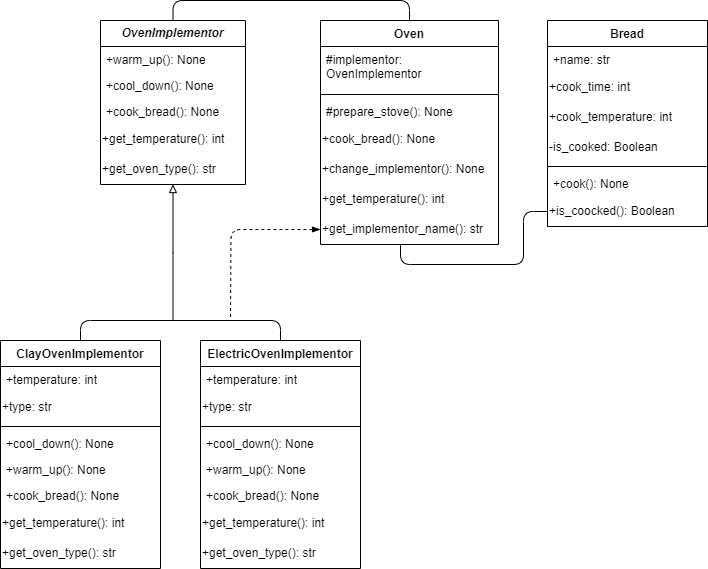

The diagram above was exported from draw.io. Its source (the exported page's mxGraphModel, read from the mxfile embedded in the PNG):
<mxGraphModel dx="1195" dy="682" grid="1" gridSize="10" guides="1" tooltips="1" connect="1" arrows="1" fold="1" page="1" pageScale="1" pageWidth="827" pageHeight="1169" math="0" shadow="0">
  <root>
    <mxCell id="WIyWlLk6GJQsqaUBKTNV-0" />
    <mxCell id="WIyWlLk6GJQsqaUBKTNV-1" parent="WIyWlLk6GJQsqaUBKTNV-0" />
    <mxCell id="MEaZ_8eZGDUSBDwD_dKv-0" value="Bread" style="swimlane;fontStyle=1;align=center;verticalAlign=top;childLayout=stackLayout;horizontal=1;startSize=26;horizontalStack=0;resizeParent=1;resizeParentMax=0;resizeLast=0;collapsible=1;marginBottom=0;whiteSpace=wrap;html=1;" vertex="1" parent="WIyWlLk6GJQsqaUBKTNV-1">
      <mxGeometry x="667" y="40" width="160" height="206" as="geometry" />
    </mxCell>
    <mxCell id="MEaZ_8eZGDUSBDwD_dKv-1" value="+name: str" style="text;strokeColor=none;fillColor=none;align=left;verticalAlign=top;spacingLeft=4;spacingRight=4;overflow=hidden;rotatable=0;points=[[0,0.5],[1,0.5]];portConstraint=eastwest;whiteSpace=wrap;html=1;" vertex="1" parent="MEaZ_8eZGDUSBDwD_dKv-0">
      <mxGeometry y="26" width="160" height="26" as="geometry" />
    </mxCell>
    <mxCell id="MEaZ_8eZGDUSBDwD_dKv-4" value="&lt;div style=&quot;&quot;&gt;&lt;span style=&quot;background-color: initial;&quot;&gt;+cook_time: int&lt;/span&gt;&lt;/div&gt;" style="text;html=1;align=left;verticalAlign=middle;resizable=0;points=[];autosize=1;strokeColor=none;fillColor=none;" vertex="1" parent="MEaZ_8eZGDUSBDwD_dKv-0">
      <mxGeometry y="52" width="160" height="30" as="geometry" />
    </mxCell>
    <mxCell id="MEaZ_8eZGDUSBDwD_dKv-5" value="+cook_temperature: int" style="text;html=1;align=left;verticalAlign=middle;resizable=0;points=[];autosize=1;strokeColor=none;fillColor=none;" vertex="1" parent="MEaZ_8eZGDUSBDwD_dKv-0">
      <mxGeometry y="82" width="160" height="30" as="geometry" />
    </mxCell>
    <mxCell id="MEaZ_8eZGDUSBDwD_dKv-6" value="-is_cooked: Boolean" style="text;html=1;align=left;verticalAlign=middle;resizable=0;points=[];autosize=1;strokeColor=none;fillColor=none;" vertex="1" parent="MEaZ_8eZGDUSBDwD_dKv-0">
      <mxGeometry y="112" width="160" height="30" as="geometry" />
    </mxCell>
    <mxCell id="MEaZ_8eZGDUSBDwD_dKv-2" value="" style="line;strokeWidth=1;fillColor=none;align=left;verticalAlign=middle;spacingTop=-1;spacingLeft=3;spacingRight=3;rotatable=0;labelPosition=right;points=[];portConstraint=eastwest;strokeColor=inherit;" vertex="1" parent="MEaZ_8eZGDUSBDwD_dKv-0">
      <mxGeometry y="142" width="160" height="8" as="geometry" />
    </mxCell>
    <mxCell id="MEaZ_8eZGDUSBDwD_dKv-3" value="+cook(): None" style="text;strokeColor=none;fillColor=none;align=left;verticalAlign=top;spacingLeft=4;spacingRight=4;overflow=hidden;rotatable=0;points=[[0,0.5],[1,0.5]];portConstraint=eastwest;whiteSpace=wrap;html=1;" vertex="1" parent="MEaZ_8eZGDUSBDwD_dKv-0">
      <mxGeometry y="150" width="160" height="26" as="geometry" />
    </mxCell>
    <mxCell id="MEaZ_8eZGDUSBDwD_dKv-7" value="+is_coocked(): Boolean" style="text;html=1;align=left;verticalAlign=middle;resizable=0;points=[];autosize=1;strokeColor=none;fillColor=none;" vertex="1" parent="MEaZ_8eZGDUSBDwD_dKv-0">
      <mxGeometry y="176" width="160" height="30" as="geometry" />
    </mxCell>
    <mxCell id="MEaZ_8eZGDUSBDwD_dKv-8" value="&lt;b&gt;&lt;i&gt;OvenImplementor&lt;/i&gt;&lt;/b&gt;" style="swimlane;fontStyle=0;childLayout=stackLayout;horizontal=1;startSize=26;fillColor=none;horizontalStack=0;resizeParent=1;resizeParentMax=0;resizeLast=0;collapsible=1;marginBottom=0;whiteSpace=wrap;html=1;" vertex="1" parent="WIyWlLk6GJQsqaUBKTNV-1">
      <mxGeometry x="220" y="40" width="145" height="164" as="geometry" />
    </mxCell>
    <mxCell id="MEaZ_8eZGDUSBDwD_dKv-9" value="+warm_up(): None" style="text;strokeColor=none;fillColor=none;align=left;verticalAlign=top;spacingLeft=4;spacingRight=4;overflow=hidden;rotatable=0;points=[[0,0.5],[1,0.5]];portConstraint=eastwest;whiteSpace=wrap;html=1;" vertex="1" parent="MEaZ_8eZGDUSBDwD_dKv-8">
      <mxGeometry y="26" width="145" height="26" as="geometry" />
    </mxCell>
    <mxCell id="MEaZ_8eZGDUSBDwD_dKv-10" value="+cool_down(): None" style="text;strokeColor=none;fillColor=none;align=left;verticalAlign=top;spacingLeft=4;spacingRight=4;overflow=hidden;rotatable=0;points=[[0,0.5],[1,0.5]];portConstraint=eastwest;whiteSpace=wrap;html=1;" vertex="1" parent="MEaZ_8eZGDUSBDwD_dKv-8">
      <mxGeometry y="52" width="145" height="26" as="geometry" />
    </mxCell>
    <mxCell id="MEaZ_8eZGDUSBDwD_dKv-11" value="+cook_bread(): None" style="text;strokeColor=none;fillColor=none;align=left;verticalAlign=top;spacingLeft=4;spacingRight=4;overflow=hidden;rotatable=0;points=[[0,0.5],[1,0.5]];portConstraint=eastwest;whiteSpace=wrap;html=1;" vertex="1" parent="MEaZ_8eZGDUSBDwD_dKv-8">
      <mxGeometry y="78" width="145" height="26" as="geometry" />
    </mxCell>
    <mxCell id="MEaZ_8eZGDUSBDwD_dKv-12" value="+get_temperature(): int" style="text;html=1;align=left;verticalAlign=middle;resizable=0;points=[];autosize=1;strokeColor=none;fillColor=none;" vertex="1" parent="MEaZ_8eZGDUSBDwD_dKv-8">
      <mxGeometry y="104" width="145" height="30" as="geometry" />
    </mxCell>
    <mxCell id="MEaZ_8eZGDUSBDwD_dKv-44" style="edgeStyle=orthogonalEdgeStyle;rounded=0;orthogonalLoop=1;jettySize=auto;html=1;startArrow=block;startFill=0;endArrow=none;endFill=0;" edge="1" parent="MEaZ_8eZGDUSBDwD_dKv-8" source="MEaZ_8eZGDUSBDwD_dKv-13">
      <mxGeometry relative="1" as="geometry">
        <mxPoint x="72.5" y="300" as="targetPoint" />
      </mxGeometry>
    </mxCell>
    <mxCell id="MEaZ_8eZGDUSBDwD_dKv-13" value="+get_oven_type(): str" style="text;html=1;align=left;verticalAlign=middle;resizable=0;points=[];autosize=1;strokeColor=none;fillColor=none;" vertex="1" parent="MEaZ_8eZGDUSBDwD_dKv-8">
      <mxGeometry y="134" width="145" height="30" as="geometry" />
    </mxCell>
    <mxCell id="MEaZ_8eZGDUSBDwD_dKv-43" style="edgeStyle=orthogonalEdgeStyle;rounded=1;orthogonalLoop=1;jettySize=auto;html=1;exitX=0.5;exitY=0;exitDx=0;exitDy=0;entryX=0.5;entryY=0;entryDx=0;entryDy=0;endArrow=none;endFill=0;" edge="1" parent="WIyWlLk6GJQsqaUBKTNV-1" source="MEaZ_8eZGDUSBDwD_dKv-14" target="MEaZ_8eZGDUSBDwD_dKv-25">
      <mxGeometry relative="1" as="geometry" />
    </mxCell>
    <mxCell id="MEaZ_8eZGDUSBDwD_dKv-14" value="ClayOvenImplementor" style="swimlane;fontStyle=1;align=center;verticalAlign=top;childLayout=stackLayout;horizontal=1;startSize=26;horizontalStack=0;resizeParent=1;resizeParentMax=0;resizeLast=0;collapsible=1;marginBottom=0;whiteSpace=wrap;html=1;" vertex="1" parent="WIyWlLk6GJQsqaUBKTNV-1">
      <mxGeometry x="120" y="360" width="160" height="228" as="geometry" />
    </mxCell>
    <mxCell id="MEaZ_8eZGDUSBDwD_dKv-15" value="+temperature: int" style="text;strokeColor=none;fillColor=none;align=left;verticalAlign=top;spacingLeft=4;spacingRight=4;overflow=hidden;rotatable=0;points=[[0,0.5],[1,0.5]];portConstraint=eastwest;whiteSpace=wrap;html=1;" vertex="1" parent="MEaZ_8eZGDUSBDwD_dKv-14">
      <mxGeometry y="26" width="160" height="26" as="geometry" />
    </mxCell>
    <mxCell id="MEaZ_8eZGDUSBDwD_dKv-18" value="+type: str" style="text;html=1;align=left;verticalAlign=middle;resizable=0;points=[];autosize=1;strokeColor=none;fillColor=none;" vertex="1" parent="MEaZ_8eZGDUSBDwD_dKv-14">
      <mxGeometry y="52" width="160" height="30" as="geometry" />
    </mxCell>
    <mxCell id="MEaZ_8eZGDUSBDwD_dKv-16" value="" style="line;strokeWidth=1;fillColor=none;align=left;verticalAlign=middle;spacingTop=-1;spacingLeft=3;spacingRight=3;rotatable=0;labelPosition=right;points=[];portConstraint=eastwest;strokeColor=inherit;" vertex="1" parent="MEaZ_8eZGDUSBDwD_dKv-14">
      <mxGeometry y="82" width="160" height="8" as="geometry" />
    </mxCell>
    <mxCell id="MEaZ_8eZGDUSBDwD_dKv-21" value="+cool_down(): None" style="text;strokeColor=none;fillColor=none;align=left;verticalAlign=top;spacingLeft=4;spacingRight=4;overflow=hidden;rotatable=0;points=[[0,0.5],[1,0.5]];portConstraint=eastwest;whiteSpace=wrap;html=1;" vertex="1" parent="MEaZ_8eZGDUSBDwD_dKv-14">
      <mxGeometry y="90" width="160" height="26" as="geometry" />
    </mxCell>
    <mxCell id="MEaZ_8eZGDUSBDwD_dKv-20" value="+warm_up(): None" style="text;strokeColor=none;fillColor=none;align=left;verticalAlign=top;spacingLeft=4;spacingRight=4;overflow=hidden;rotatable=0;points=[[0,0.5],[1,0.5]];portConstraint=eastwest;whiteSpace=wrap;html=1;" vertex="1" parent="MEaZ_8eZGDUSBDwD_dKv-14">
      <mxGeometry y="116" width="160" height="26" as="geometry" />
    </mxCell>
    <mxCell id="MEaZ_8eZGDUSBDwD_dKv-22" value="+cook_bread(): None" style="text;strokeColor=none;fillColor=none;align=left;verticalAlign=top;spacingLeft=4;spacingRight=4;overflow=hidden;rotatable=0;points=[[0,0.5],[1,0.5]];portConstraint=eastwest;whiteSpace=wrap;html=1;" vertex="1" parent="MEaZ_8eZGDUSBDwD_dKv-14">
      <mxGeometry y="142" width="160" height="26" as="geometry" />
    </mxCell>
    <mxCell id="MEaZ_8eZGDUSBDwD_dKv-23" value="+get_temperature(): int" style="text;html=1;align=left;verticalAlign=middle;resizable=0;points=[];autosize=1;strokeColor=none;fillColor=none;" vertex="1" parent="MEaZ_8eZGDUSBDwD_dKv-14">
      <mxGeometry y="168" width="160" height="30" as="geometry" />
    </mxCell>
    <mxCell id="MEaZ_8eZGDUSBDwD_dKv-24" value="+get_oven_type(): str" style="text;html=1;align=left;verticalAlign=middle;resizable=0;points=[];autosize=1;strokeColor=none;fillColor=none;" vertex="1" parent="MEaZ_8eZGDUSBDwD_dKv-14">
      <mxGeometry y="198" width="160" height="30" as="geometry" />
    </mxCell>
    <mxCell id="MEaZ_8eZGDUSBDwD_dKv-25" value="ElectricOvenImplementor" style="swimlane;fontStyle=1;align=center;verticalAlign=top;childLayout=stackLayout;horizontal=1;startSize=26;horizontalStack=0;resizeParent=1;resizeParentMax=0;resizeLast=0;collapsible=1;marginBottom=0;whiteSpace=wrap;html=1;" vertex="1" parent="WIyWlLk6GJQsqaUBKTNV-1">
      <mxGeometry x="320" y="360" width="160" height="228" as="geometry" />
    </mxCell>
    <mxCell id="MEaZ_8eZGDUSBDwD_dKv-26" value="+temperature: int" style="text;strokeColor=none;fillColor=none;align=left;verticalAlign=top;spacingLeft=4;spacingRight=4;overflow=hidden;rotatable=0;points=[[0,0.5],[1,0.5]];portConstraint=eastwest;whiteSpace=wrap;html=1;" vertex="1" parent="MEaZ_8eZGDUSBDwD_dKv-25">
      <mxGeometry y="26" width="160" height="26" as="geometry" />
    </mxCell>
    <mxCell id="MEaZ_8eZGDUSBDwD_dKv-27" value="+type: str" style="text;html=1;align=left;verticalAlign=middle;resizable=0;points=[];autosize=1;strokeColor=none;fillColor=none;" vertex="1" parent="MEaZ_8eZGDUSBDwD_dKv-25">
      <mxGeometry y="52" width="160" height="30" as="geometry" />
    </mxCell>
    <mxCell id="MEaZ_8eZGDUSBDwD_dKv-28" value="" style="line;strokeWidth=1;fillColor=none;align=left;verticalAlign=middle;spacingTop=-1;spacingLeft=3;spacingRight=3;rotatable=0;labelPosition=right;points=[];portConstraint=eastwest;strokeColor=inherit;" vertex="1" parent="MEaZ_8eZGDUSBDwD_dKv-25">
      <mxGeometry y="82" width="160" height="8" as="geometry" />
    </mxCell>
    <mxCell id="MEaZ_8eZGDUSBDwD_dKv-29" value="+cool_down(): None" style="text;strokeColor=none;fillColor=none;align=left;verticalAlign=top;spacingLeft=4;spacingRight=4;overflow=hidden;rotatable=0;points=[[0,0.5],[1,0.5]];portConstraint=eastwest;whiteSpace=wrap;html=1;" vertex="1" parent="MEaZ_8eZGDUSBDwD_dKv-25">
      <mxGeometry y="90" width="160" height="26" as="geometry" />
    </mxCell>
    <mxCell id="MEaZ_8eZGDUSBDwD_dKv-30" value="+warm_up(): None" style="text;strokeColor=none;fillColor=none;align=left;verticalAlign=top;spacingLeft=4;spacingRight=4;overflow=hidden;rotatable=0;points=[[0,0.5],[1,0.5]];portConstraint=eastwest;whiteSpace=wrap;html=1;" vertex="1" parent="MEaZ_8eZGDUSBDwD_dKv-25">
      <mxGeometry y="116" width="160" height="26" as="geometry" />
    </mxCell>
    <mxCell id="MEaZ_8eZGDUSBDwD_dKv-31" value="+cook_bread(): None" style="text;strokeColor=none;fillColor=none;align=left;verticalAlign=top;spacingLeft=4;spacingRight=4;overflow=hidden;rotatable=0;points=[[0,0.5],[1,0.5]];portConstraint=eastwest;whiteSpace=wrap;html=1;" vertex="1" parent="MEaZ_8eZGDUSBDwD_dKv-25">
      <mxGeometry y="142" width="160" height="26" as="geometry" />
    </mxCell>
    <mxCell id="MEaZ_8eZGDUSBDwD_dKv-32" value="+get_temperature(): int" style="text;html=1;align=left;verticalAlign=middle;resizable=0;points=[];autosize=1;strokeColor=none;fillColor=none;" vertex="1" parent="MEaZ_8eZGDUSBDwD_dKv-25">
      <mxGeometry y="168" width="160" height="30" as="geometry" />
    </mxCell>
    <mxCell id="MEaZ_8eZGDUSBDwD_dKv-33" value="+get_oven_type(): str" style="text;html=1;align=left;verticalAlign=middle;resizable=0;points=[];autosize=1;strokeColor=none;fillColor=none;" vertex="1" parent="MEaZ_8eZGDUSBDwD_dKv-25">
      <mxGeometry y="198" width="160" height="30" as="geometry" />
    </mxCell>
    <mxCell id="MEaZ_8eZGDUSBDwD_dKv-42" style="edgeStyle=orthogonalEdgeStyle;rounded=1;orthogonalLoop=1;jettySize=auto;html=1;exitX=0.5;exitY=0;exitDx=0;exitDy=0;entryX=0.5;entryY=0;entryDx=0;entryDy=0;endArrow=none;endFill=0;" edge="1" parent="WIyWlLk6GJQsqaUBKTNV-1" source="MEaZ_8eZGDUSBDwD_dKv-34" target="MEaZ_8eZGDUSBDwD_dKv-8">
      <mxGeometry relative="1" as="geometry" />
    </mxCell>
    <mxCell id="MEaZ_8eZGDUSBDwD_dKv-34" value="Oven" style="swimlane;fontStyle=1;align=center;verticalAlign=top;childLayout=stackLayout;horizontal=1;startSize=26;horizontalStack=0;resizeParent=1;resizeParentMax=0;resizeLast=0;collapsible=1;marginBottom=0;whiteSpace=wrap;html=1;" vertex="1" parent="WIyWlLk6GJQsqaUBKTNV-1">
      <mxGeometry x="440" y="40" width="178" height="224" as="geometry" />
    </mxCell>
    <mxCell id="MEaZ_8eZGDUSBDwD_dKv-35" value="#implementor: OvenImplementor" style="text;strokeColor=none;fillColor=none;align=left;verticalAlign=top;spacingLeft=4;spacingRight=4;overflow=hidden;rotatable=0;points=[[0,0.5],[1,0.5]];portConstraint=eastwest;whiteSpace=wrap;html=1;" vertex="1" parent="MEaZ_8eZGDUSBDwD_dKv-34">
      <mxGeometry y="26" width="178" height="44" as="geometry" />
    </mxCell>
    <mxCell id="MEaZ_8eZGDUSBDwD_dKv-36" value="" style="line;strokeWidth=1;fillColor=none;align=left;verticalAlign=middle;spacingTop=-1;spacingLeft=3;spacingRight=3;rotatable=0;labelPosition=right;points=[];portConstraint=eastwest;strokeColor=inherit;" vertex="1" parent="MEaZ_8eZGDUSBDwD_dKv-34">
      <mxGeometry y="70" width="178" height="8" as="geometry" />
    </mxCell>
    <mxCell id="MEaZ_8eZGDUSBDwD_dKv-37" value="#prepare_stove(): None&lt;br&gt;" style="text;strokeColor=none;fillColor=none;align=left;verticalAlign=top;spacingLeft=4;spacingRight=4;overflow=hidden;rotatable=0;points=[[0,0.5],[1,0.5]];portConstraint=eastwest;whiteSpace=wrap;html=1;" vertex="1" parent="MEaZ_8eZGDUSBDwD_dKv-34">
      <mxGeometry y="78" width="178" height="26" as="geometry" />
    </mxCell>
    <mxCell id="MEaZ_8eZGDUSBDwD_dKv-38" value="+cook_bread(): None" style="text;html=1;align=left;verticalAlign=middle;resizable=0;points=[];autosize=1;strokeColor=none;fillColor=none;" vertex="1" parent="MEaZ_8eZGDUSBDwD_dKv-34">
      <mxGeometry y="104" width="178" height="30" as="geometry" />
    </mxCell>
    <mxCell id="MEaZ_8eZGDUSBDwD_dKv-39" value="+change_implementor(): None" style="text;html=1;align=left;verticalAlign=middle;resizable=0;points=[];autosize=1;strokeColor=none;fillColor=none;" vertex="1" parent="MEaZ_8eZGDUSBDwD_dKv-34">
      <mxGeometry y="134" width="178" height="30" as="geometry" />
    </mxCell>
    <mxCell id="MEaZ_8eZGDUSBDwD_dKv-40" value="+get_temperature(): int" style="text;html=1;align=left;verticalAlign=middle;resizable=0;points=[];autosize=1;strokeColor=none;fillColor=none;" vertex="1" parent="MEaZ_8eZGDUSBDwD_dKv-34">
      <mxGeometry y="164" width="178" height="30" as="geometry" />
    </mxCell>
    <mxCell id="MEaZ_8eZGDUSBDwD_dKv-45" style="edgeStyle=orthogonalEdgeStyle;rounded=1;orthogonalLoop=1;jettySize=auto;html=1;endArrow=none;endFill=0;startArrow=blockThin;startFill=1;dashed=1;" edge="1" parent="MEaZ_8eZGDUSBDwD_dKv-34" source="MEaZ_8eZGDUSBDwD_dKv-41">
      <mxGeometry relative="1" as="geometry">
        <mxPoint x="-90" y="300" as="targetPoint" />
      </mxGeometry>
    </mxCell>
    <mxCell id="MEaZ_8eZGDUSBDwD_dKv-41" value="+get_implementor_name(): str" style="text;html=1;align=left;verticalAlign=middle;resizable=0;points=[];autosize=1;strokeColor=none;fillColor=none;" vertex="1" parent="MEaZ_8eZGDUSBDwD_dKv-34">
      <mxGeometry y="194" width="178" height="30" as="geometry" />
    </mxCell>
    <mxCell id="MEaZ_8eZGDUSBDwD_dKv-46" style="edgeStyle=orthogonalEdgeStyle;rounded=1;orthogonalLoop=1;jettySize=auto;html=1;entryX=0.447;entryY=0.991;entryDx=0;entryDy=0;entryPerimeter=0;endArrow=none;endFill=0;" edge="1" parent="WIyWlLk6GJQsqaUBKTNV-1" source="MEaZ_8eZGDUSBDwD_dKv-7" target="MEaZ_8eZGDUSBDwD_dKv-41">
      <mxGeometry relative="1" as="geometry">
        <Array as="points">
          <mxPoint x="643" y="231" />
          <mxPoint x="643" y="284" />
          <mxPoint x="520" y="284" />
          <mxPoint x="520" y="264" />
        </Array>
      </mxGeometry>
    </mxCell>
  </root>
</mxGraphModel>